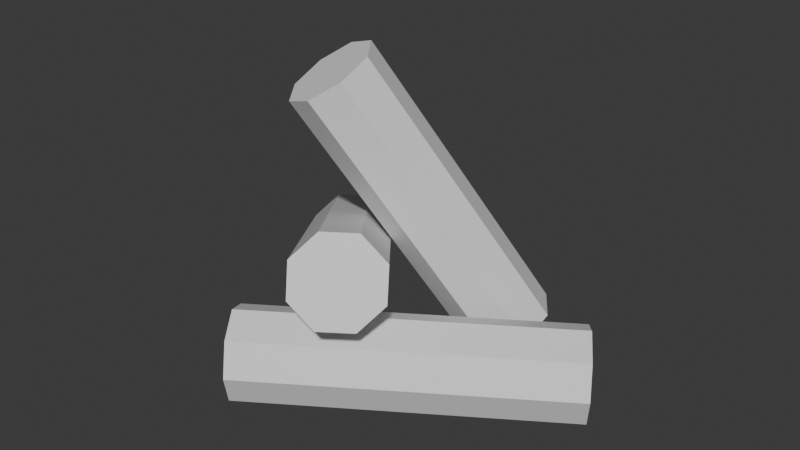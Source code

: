 # Source: logs3.blend  (saved by Blender 5.0.119; exported with 4.5.12 LTS)
import bpy
from mathutils import Matrix  # noqa: F401  (used for matrix-valued properties, if any)

bpy.ops.wm.read_factory_settings(use_empty=True)
scene = bpy.context.scene
scene.name = 'Scene'

# ---- collections
col_collection = bpy.data.collections.new('Collection'); scene.collection.children.link(col_collection)

# ---- materials (node trees are filled in below, after node groups)
mat_log = bpy.data.materials.new('log')
mat_logend = bpy.data.materials.new('logend')

# ---- material node trees
mat_log.use_nodes = True; mat_log.node_tree.nodes.clear()
_N = mat_log.node_tree.nodes; _L = mat_log.node_tree.links
n0 = _N.new('ShaderNodeBsdfPrincipled'); n0.name = 'Principled BSDF'; n0.location = (-200, 100)
n1 = _N.new('ShaderNodeOutputMaterial'); n1.name = 'Material Output'; n1.location = (200, 100)
_L.new(n0.outputs[0], n1.inputs[0])
n1.is_active_output = True
mat_logend.use_nodes = True; mat_logend.node_tree.nodes.clear()
_N = mat_logend.node_tree.nodes; _L = mat_logend.node_tree.links
n0 = _N.new('ShaderNodeBsdfPrincipled'); n0.name = 'Principled BSDF'; n0.location = (-200, 100)
n1 = _N.new('ShaderNodeOutputMaterial'); n1.name = 'Material Output'; n1.location = (200, 100)
_L.new(n0.outputs[0], n1.inputs[0])
n1.is_active_output = True

# ---- world
world_world = bpy.data.worlds.new('World'); scene.world = world_world
world_world.use_nodes = True; world_world.node_tree.nodes.clear()
_N = world_world.node_tree.nodes; _L = world_world.node_tree.links
n0 = _N.new('ShaderNodeOutputWorld'); n0.name = 'World Output'; n0.location = (200, 100)
n1 = _N.new('ShaderNodeBackground'); n1.name = 'Background'; n1.location = (-200, 100)
n1.inputs[0].default_value = (0.05088, 0.05088, 0.05088, 1.0)
_L.new(n1.outputs[0], n0.inputs[0])
n0.is_active_output = True
world_world.color = (0.05088, 0.05088, 0.05088)
world_world.sun_shadow_jitter_overblur = 0.0

# ---- meshes
me_cylinder = bpy.data.meshes.new('Cylinder')
me_cylinder.from_pydata([(0.0, 0.8698, -1.0), (0.0, 0.8337, 1.0), (0.615, 0.615, -1.0), (0.5895, 0.5895, 1.0), (0.8698, 0.0, -1.0), (0.8337, 0.0, 1.0), (0.615, -0.615, -1.0), (0.5895, -0.5895, 1.0), (0.0, -0.8698, -1.0), (0.0, -0.8337, 1.0), (-0.615, -0.615, -1.0), (-0.5895, -0.5895, 1.0), (-0.8698, 0.0, -1.0), (-0.8337, 0.0, 1.0), (-0.615, 0.615, -1.0), (-0.5895, 0.5895, 1.0), (0.7071, 0.7071, 1.0), (0.0, 1.0, 1.0), (1.0, 0.0, 1.0), (0.7071, -0.7071, 1.0), (0.0, -1.0, 1.0), (-0.7071, -0.7071, 1.0), (-1.0, 0.0, 1.0), (-0.7071, 0.7071, 1.0), (0.0, 1.0, -1.0), (0.7071, 0.7071, -1.0), (1.0, 0.0, -1.0), (0.7071, -0.7071, -1.0), (0.0, -1.0, -1.0), (-0.7071, -0.7071, -1.0), (-1.0, 0.0, -1.0), (-0.7071, 0.7071, -1.0)], [], [(24, 17, 16, 25), (25, 16, 18, 26), (26, 18, 19, 27), (27, 19, 20, 28), (28, 20, 21, 29), (29, 21, 22, 30), (3, 1, 15, 13, 11, 9, 7, 5), (30, 22, 23, 31), (31, 23, 17, 24), (0, 2, 4, 6, 8, 10, 12, 14), (1, 3, 16, 17), (3, 5, 18, 16), (5, 7, 19, 18), (7, 9, 20, 19), (9, 11, 21, 20), (11, 13, 22, 21), (13, 15, 23, 22), (15, 1, 17, 23), (2, 0, 24, 25), (4, 2, 25, 26), (6, 4, 26, 27), (8, 6, 27, 28), (10, 8, 28, 29), (12, 10, 29, 30), (14, 12, 30, 31), (0, 14, 31, 24)])
me_cylinder.polygons.foreach_set('material_index', [0, 0, 0, 0, 0, 0, 1, 0, 0, 1, 0, 0, 0, 0, 0, 0, 0, 0, 0, 0, 0, 0, 0, 0, 0, 0])
_uv = me_cylinder.uv_layers.new(name='UVMap')
_uv.uv.foreach_set('vector', [0.3267, 0.7499, 0.0001175, 0.7499, 0.0001175, 0.625, 0.3267, 0.625, 0.3267, 0.625, 0.0001175, 0.625, 0.0001175, 0.5, 0.3267, 0.5, 0.3267, 0.5, 0.0001175, 0.5, 0.0001175, 0.375, 0.3267, 0.375, 0.3267, 0.375, 0.0001175, 0.375, 0.0001175, 0.2501, 0.3267, 0.2501, 0.3267, 0.2501, 0.0001175, 0.2501, 0.0001175, 0.1251, 0.3267, 0.1251, 0.3267, 0.1251, 0.0001175, 0.1251, 0.0001175, 0.0001175, 0.3267, 0.0001175, 0.6035, 0.4008, 0.6035, 0.505, 0.5299, 0.5787, 0.4257, 0.5787, 0.352, 0.505, 0.352, 0.4008, 0.4257, 0.3271, 0.5299, 0.3271, 0.3267, 0.9999, 0.0001175, 0.9999, 0.0001175, 0.8749, 0.3267, 0.8749, 0.3267, 0.8749, 0.0001175, 0.8749, 0.0001175, 0.7499, 0.3267, 0.7499, 0.3466, 0.09662, 0.4234, 0.01976, 0.5321, 0.01976, 0.609, 0.09662, 0.609, 0.2053, 0.5321, 0.2822, 0.4234, 0.2822, 0.3466, 0.2053, 0.6035, 0.505, 0.6035, 0.4008, 0.6286, 0.3904, 0.6286, 0.5154, 0.6035, 0.4008, 0.5299, 0.3271, 0.5403, 0.3021, 0.6286, 0.3904, 0.5299, 0.3271, 0.4257, 0.3271, 0.4153, 0.3021, 0.5403, 0.3021, 0.4257, 0.3271, 0.352, 0.4008, 0.3269, 0.3904, 0.4153, 0.3021, 0.352, 0.4008, 0.352, 0.505, 0.3269, 0.5154, 0.3269, 0.3904, 0.352, 0.505, 0.4257, 0.5787, 0.4153, 0.6038, 0.3269, 0.5154, 0.4257, 0.5787, 0.5299, 0.5787, 0.5403, 0.6038, 0.4153, 0.6038, 0.5299, 0.5787, 0.6035, 0.505, 0.6286, 0.5154, 0.5403, 0.6038, 0.4234, 0.01976, 0.3466, 0.09662, 0.3269, 0.08849, 0.4153, 0.0001175, 0.5321, 0.01976, 0.4234, 0.01976, 0.4153, 0.0001175, 0.5403, 0.0001175, 0.609, 0.09662, 0.5321, 0.01976, 0.5403, 0.0001175, 0.6286, 0.08849, 0.609, 0.2053, 0.609, 0.09662, 0.6286, 0.08849, 0.6286, 0.2135, 0.5321, 0.2822, 0.609, 0.2053, 0.6286, 0.2135, 0.5403, 0.3018, 0.4234, 0.2822, 0.5321, 0.2822, 0.5403, 0.3018, 0.4153, 0.3018, 0.3466, 0.2053, 0.4234, 0.2822, 0.4153, 0.3018, 0.3269, 0.2135, 0.3466, 0.09662, 0.3466, 0.2053, 0.3269, 0.2135, 0.3269, 0.08849])
me_cylinder.materials.append(mat_log)
me_cylinder.materials.append(mat_logend)
me_cylinder.update()
me_cylinder_001 = bpy.data.meshes.new('Cylinder.001')
me_cylinder_001.from_pydata([(0.0, 0.8698, -1.0), (0.0, 0.8337, 1.0), (0.615, 0.615, -1.0), (0.5895, 0.5895, 1.0), (0.8698, 0.0, -1.0), (0.8337, 0.0, 1.0), (0.615, -0.615, -1.0), (0.5895, -0.5895, 1.0), (0.0, -0.8698, -1.0), (0.0, -0.8337, 1.0), (-0.615, -0.615, -1.0), (-0.5895, -0.5895, 1.0), (-0.8698, 0.0, -1.0), (-0.8337, 0.0, 1.0), (-0.615, 0.615, -1.0), (-0.5895, 0.5895, 1.0), (0.7071, 0.7071, 1.0), (0.0, 1.0, 1.0), (1.0, 0.0, 1.0), (0.7071, -0.7071, 1.0), (0.0, -1.0, 1.0), (-0.7071, -0.7071, 1.0), (-1.0, 0.0, 1.0), (-0.7071, 0.7071, 1.0), (0.0, 1.0, -1.0), (0.7071, 0.7071, -1.0), (1.0, 0.0, -1.0), (0.7071, -0.7071, -1.0), (0.0, -1.0, -1.0), (-0.7071, -0.7071, -1.0), (-1.0, 0.0, -1.0), (-0.7071, 0.7071, -1.0)], [], [(24, 17, 16, 25), (25, 16, 18, 26), (26, 18, 19, 27), (27, 19, 20, 28), (28, 20, 21, 29), (29, 21, 22, 30), (3, 1, 15, 13, 11, 9, 7, 5), (30, 22, 23, 31), (31, 23, 17, 24), (0, 2, 4, 6, 8, 10, 12, 14), (1, 3, 16, 17), (3, 5, 18, 16), (5, 7, 19, 18), (7, 9, 20, 19), (9, 11, 21, 20), (11, 13, 22, 21), (13, 15, 23, 22), (15, 1, 17, 23), (2, 0, 24, 25), (4, 2, 25, 26), (6, 4, 26, 27), (8, 6, 27, 28), (10, 8, 28, 29), (12, 10, 29, 30), (14, 12, 30, 31), (0, 14, 31, 24)])
me_cylinder_001.polygons.foreach_set('material_index', [0, 0, 0, 0, 0, 0, 1, 0, 0, 1, 0, 0, 0, 0, 0, 0, 0, 0, 0, 0, 0, 0, 0, 0, 0, 0])
_uv = me_cylinder_001.uv_layers.new(name='UVMap')
_uv.uv.foreach_set('vector', [0.3267, 0.7499, 0.0001175, 0.7499, 0.0001175, 0.625, 0.3267, 0.625, 0.3267, 0.625, 0.0001175, 0.625, 0.0001175, 0.5, 0.3267, 0.5, 0.3267, 0.5, 0.0001175, 0.5, 0.0001175, 0.375, 0.3267, 0.375, 0.3267, 0.375, 0.0001175, 0.375, 0.0001175, 0.2501, 0.3267, 0.2501, 0.3267, 0.2501, 0.0001175, 0.2501, 0.0001175, 0.1251, 0.3267, 0.1251, 0.3267, 0.1251, 0.0001175, 0.1251, 0.0001175, 0.0001175, 0.3267, 0.0001175, 0.6035, 0.4008, 0.6035, 0.505, 0.5299, 0.5787, 0.4257, 0.5787, 0.352, 0.505, 0.352, 0.4008, 0.4257, 0.3271, 0.5299, 0.3271, 0.3267, 0.9999, 0.0001175, 0.9999, 0.0001175, 0.8749, 0.3267, 0.8749, 0.3267, 0.8749, 0.0001175, 0.8749, 0.0001175, 0.7499, 0.3267, 0.7499, 0.3466, 0.09662, 0.4234, 0.01976, 0.5321, 0.01976, 0.609, 0.09662, 0.609, 0.2053, 0.5321, 0.2822, 0.4234, 0.2822, 0.3466, 0.2053, 0.6035, 0.505, 0.6035, 0.4008, 0.6286, 0.3904, 0.6286, 0.5154, 0.6035, 0.4008, 0.5299, 0.3271, 0.5403, 0.3021, 0.6286, 0.3904, 0.5299, 0.3271, 0.4257, 0.3271, 0.4153, 0.3021, 0.5403, 0.3021, 0.4257, 0.3271, 0.352, 0.4008, 0.3269, 0.3904, 0.4153, 0.3021, 0.352, 0.4008, 0.352, 0.505, 0.3269, 0.5154, 0.3269, 0.3904, 0.352, 0.505, 0.4257, 0.5787, 0.4153, 0.6038, 0.3269, 0.5154, 0.4257, 0.5787, 0.5299, 0.5787, 0.5403, 0.6038, 0.4153, 0.6038, 0.5299, 0.5787, 0.6035, 0.505, 0.6286, 0.5154, 0.5403, 0.6038, 0.4234, 0.01976, 0.3466, 0.09662, 0.3269, 0.08849, 0.4153, 0.0001175, 0.5321, 0.01976, 0.4234, 0.01976, 0.4153, 0.0001175, 0.5403, 0.0001175, 0.609, 0.09662, 0.5321, 0.01976, 0.5403, 0.0001175, 0.6286, 0.08849, 0.609, 0.2053, 0.609, 0.09662, 0.6286, 0.08849, 0.6286, 0.2135, 0.5321, 0.2822, 0.609, 0.2053, 0.6286, 0.2135, 0.5403, 0.3018, 0.4234, 0.2822, 0.5321, 0.2822, 0.5403, 0.3018, 0.4153, 0.3018, 0.3466, 0.2053, 0.4234, 0.2822, 0.4153, 0.3018, 0.3269, 0.2135, 0.3466, 0.09662, 0.3466, 0.2053, 0.3269, 0.2135, 0.3269, 0.08849])
me_cylinder_001.materials.append(mat_log)
me_cylinder_001.materials.append(mat_logend)
me_cylinder_001.update()
me_cylinder_002 = bpy.data.meshes.new('Cylinder.002')
me_cylinder_002.from_pydata([(0.0, 0.8698, -1.0), (0.0, 0.8337, 1.0), (0.615, 0.615, -1.0), (0.5895, 0.5895, 1.0), (0.8698, 0.0, -1.0), (0.8337, 0.0, 1.0), (0.615, -0.615, -1.0), (0.5895, -0.5895, 1.0), (0.0, -0.8698, -1.0), (0.0, -0.8337, 1.0), (-0.615, -0.615, -1.0), (-0.5895, -0.5895, 1.0), (-0.8698, 0.0, -1.0), (-0.8337, 0.0, 1.0), (-0.615, 0.615, -1.0), (-0.5895, 0.5895, 1.0), (0.7071, 0.7071, 1.0), (0.0, 1.0, 1.0), (1.0, 0.0, 1.0), (0.7071, -0.7071, 1.0), (0.0, -1.0, 1.0), (-0.7071, -0.7071, 1.0), (-1.0, 0.0, 1.0), (-0.7071, 0.7071, 1.0), (0.0, 1.0, -1.0), (0.7071, 0.7071, -1.0), (1.0, 0.0, -1.0), (0.7071, -0.7071, -1.0), (0.0, -1.0, -1.0), (-0.7071, -0.7071, -1.0), (-1.0, 0.0, -1.0), (-0.7071, 0.7071, -1.0)], [], [(24, 17, 16, 25), (25, 16, 18, 26), (26, 18, 19, 27), (27, 19, 20, 28), (28, 20, 21, 29), (29, 21, 22, 30), (3, 1, 15, 13, 11, 9, 7, 5), (30, 22, 23, 31), (31, 23, 17, 24), (0, 2, 4, 6, 8, 10, 12, 14), (1, 3, 16, 17), (3, 5, 18, 16), (5, 7, 19, 18), (7, 9, 20, 19), (9, 11, 21, 20), (11, 13, 22, 21), (13, 15, 23, 22), (15, 1, 17, 23), (2, 0, 24, 25), (4, 2, 25, 26), (6, 4, 26, 27), (8, 6, 27, 28), (10, 8, 28, 29), (12, 10, 29, 30), (14, 12, 30, 31), (0, 14, 31, 24)])
me_cylinder_002.polygons.foreach_set('material_index', [0, 0, 0, 0, 0, 0, 1, 0, 0, 1, 0, 0, 0, 0, 0, 0, 0, 0, 0, 0, 0, 0, 0, 0, 0, 0])
_uv = me_cylinder_002.uv_layers.new(name='UVMap')
_uv.uv.foreach_set('vector', [0.3267, 0.7499, 0.0001175, 0.7499, 0.0001175, 0.625, 0.3267, 0.625, 0.3267, 0.625, 0.0001175, 0.625, 0.0001175, 0.5, 0.3267, 0.5, 0.3267, 0.5, 0.0001175, 0.5, 0.0001175, 0.375, 0.3267, 0.375, 0.3267, 0.375, 0.0001175, 0.375, 0.0001175, 0.2501, 0.3267, 0.2501, 0.3267, 0.2501, 0.0001175, 0.2501, 0.0001175, 0.1251, 0.3267, 0.1251, 0.3267, 0.1251, 0.0001175, 0.1251, 0.0001175, 0.0001175, 0.3267, 0.0001175, 0.6035, 0.4008, 0.6035, 0.505, 0.5299, 0.5787, 0.4257, 0.5787, 0.352, 0.505, 0.352, 0.4008, 0.4257, 0.3271, 0.5299, 0.3271, 0.3267, 0.9999, 0.0001175, 0.9999, 0.0001175, 0.8749, 0.3267, 0.8749, 0.3267, 0.8749, 0.0001175, 0.8749, 0.0001175, 0.7499, 0.3267, 0.7499, 0.3466, 0.09662, 0.4234, 0.01976, 0.5321, 0.01976, 0.609, 0.09662, 0.609, 0.2053, 0.5321, 0.2822, 0.4234, 0.2822, 0.3466, 0.2053, 0.6035, 0.505, 0.6035, 0.4008, 0.6286, 0.3904, 0.6286, 0.5154, 0.6035, 0.4008, 0.5299, 0.3271, 0.5403, 0.3021, 0.6286, 0.3904, 0.5299, 0.3271, 0.4257, 0.3271, 0.4153, 0.3021, 0.5403, 0.3021, 0.4257, 0.3271, 0.352, 0.4008, 0.3269, 0.3904, 0.4153, 0.3021, 0.352, 0.4008, 0.352, 0.505, 0.3269, 0.5154, 0.3269, 0.3904, 0.352, 0.505, 0.4257, 0.5787, 0.4153, 0.6038, 0.3269, 0.5154, 0.4257, 0.5787, 0.5299, 0.5787, 0.5403, 0.6038, 0.4153, 0.6038, 0.5299, 0.5787, 0.6035, 0.505, 0.6286, 0.5154, 0.5403, 0.6038, 0.4234, 0.01976, 0.3466, 0.09662, 0.3269, 0.08849, 0.4153, 0.0001175, 0.5321, 0.01976, 0.4234, 0.01976, 0.4153, 0.0001175, 0.5403, 0.0001175, 0.609, 0.09662, 0.5321, 0.01976, 0.5403, 0.0001175, 0.6286, 0.08849, 0.609, 0.2053, 0.609, 0.09662, 0.6286, 0.08849, 0.6286, 0.2135, 0.5321, 0.2822, 0.609, 0.2053, 0.6286, 0.2135, 0.5403, 0.3018, 0.4234, 0.2822, 0.5321, 0.2822, 0.5403, 0.3018, 0.4153, 0.3018, 0.3466, 0.2053, 0.4234, 0.2822, 0.4153, 0.3018, 0.3269, 0.2135, 0.3466, 0.09662, 0.3466, 0.2053, 0.3269, 0.2135, 0.3269, 0.08849])
me_cylinder_002.materials.append(mat_log)
me_cylinder_002.materials.append(mat_logend)
me_cylinder_002.update()

# ---- objects
ob_cylinder = bpy.data.objects.new('Cylinder', me_cylinder)
ob_cylinder_001 = bpy.data.objects.new('Cylinder.001', me_cylinder_001)
ob_cylinder_002 = bpy.data.objects.new('Cylinder.002', me_cylinder_002)

# ---- transforms, parenting, visibility, modifiers, constraints
ob_cylinder.location = (0.09041, -0.1166, 0.08005)
ob_cylinder.rotation_euler = (-0.0, 1.579, 0.5948)
ob_cylinder.scale = (0.07886, 0.07886, 0.2795)
ob_cylinder_001.location = (-0.103, -0.04684, 0.1783)
ob_cylinder_001.rotation_euler = (1.187, 0.413, 0.5353)
ob_cylinder_001.scale = (0.07886, 0.07886, 0.2795)
ob_cylinder_002.location = (-0.003897, 0.04154, 0.2695)
ob_cylinder_002.rotation_euler = (0.562, -0.1051, -0.6163)
ob_cylinder_002.scale = (0.07886, 0.07886, 0.2795)

# ---- collection membership
col_collection.objects.link(ob_cylinder)
col_collection.objects.link(ob_cylinder_001)
col_collection.objects.link(ob_cylinder_002)

# ---- scene / render settings (as saved in the file)
scene.frame_start = 1; scene.frame_end = 250; scene.frame_set(1)
scene.render.engine = 'BLENDER_EEVEE_NEXT'
scene.render.bake_bias = 0.0
scene.render.bake_samples = 0
scene.cycles.sampling_pattern = 'TABULATED_SOBOL'
scene.eevee.use_volume_custom_range = False
bpy.context.view_layer.update()

# ---- added for rendering (the .blend has no active camera and no usable light): camera, sun
cam_auto = bpy.data.cameras.new('AutoCamera')
cam_auto.lens = 50.0
cam_auto.sensor_width = 36.0
cam_auto.clip_end = 1000.0
ob_auto_camera = bpy.data.objects.new('AutoCamera', cam_auto)
scene.collection.objects.link(ob_auto_camera)
ob_auto_camera.location = (1.01585, -1.24914, 1.07277)
ob_auto_camera.rotation_euler = (1.09748, -7.21219e-08, 0.694738)
scene.camera = ob_auto_camera
light_auto_sun = bpy.data.lights.new('AutoSun', 'SUN')
light_auto_sun.energy = 3.0
light_auto_sun.angle = 0.0523599
ob_auto_sun = bpy.data.objects.new('AutoSun', light_auto_sun)
scene.collection.objects.link(ob_auto_sun)
ob_auto_sun.rotation_euler = (0.872665, 0.174533, 0.523599)
bpy.context.view_layer.update()

